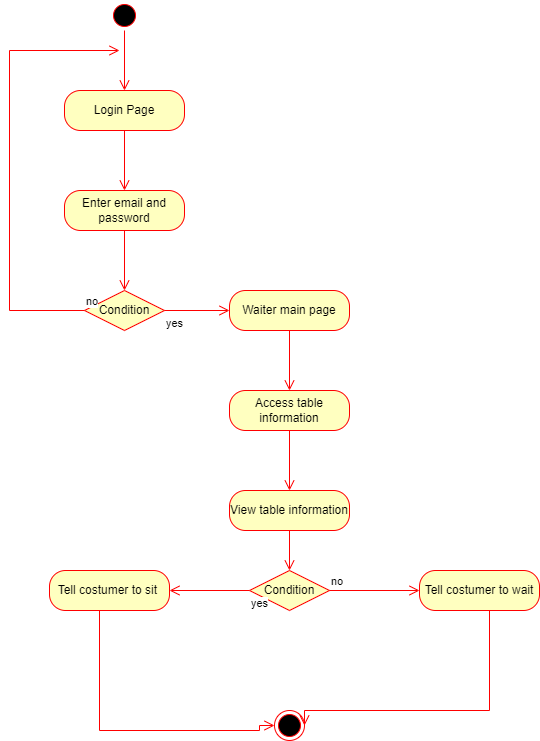

The diagram above was exported from draw.io. Its source (the exported page's mxGraphModel, read from the mxfile embedded in the PNG):
<mxGraphModel dx="1038" dy="579" grid="1" gridSize="10" guides="1" tooltips="1" connect="1" arrows="1" fold="1" page="1" pageScale="1" pageWidth="850" pageHeight="1100" math="0" shadow="0">
  <root>
    <mxCell id="0" />
    <mxCell id="1" parent="0" />
    <mxCell id="fe_AzL9h43XKLXpqsnDw-1" value="" style="ellipse;html=1;shape=startState;fillColor=#000000;strokeColor=#ff0000;" vertex="1" parent="1">
      <mxGeometry x="190" y="90" width="30" height="30" as="geometry" />
    </mxCell>
    <mxCell id="fe_AzL9h43XKLXpqsnDw-2" value="" style="edgeStyle=orthogonalEdgeStyle;html=1;verticalAlign=bottom;endArrow=open;endSize=8;strokeColor=#ff0000;rounded=0;" edge="1" source="fe_AzL9h43XKLXpqsnDw-1" parent="1">
      <mxGeometry relative="1" as="geometry">
        <mxPoint x="205" y="180" as="targetPoint" />
      </mxGeometry>
    </mxCell>
    <mxCell id="fe_AzL9h43XKLXpqsnDw-4" value="Login Page" style="rounded=1;whiteSpace=wrap;html=1;arcSize=40;fontColor=#000000;fillColor=#ffffc0;strokeColor=#ff0000;" vertex="1" parent="1">
      <mxGeometry x="145" y="180" width="120" height="40" as="geometry" />
    </mxCell>
    <mxCell id="fe_AzL9h43XKLXpqsnDw-5" value="" style="edgeStyle=orthogonalEdgeStyle;html=1;verticalAlign=bottom;endArrow=open;endSize=8;strokeColor=#ff0000;rounded=0;" edge="1" source="fe_AzL9h43XKLXpqsnDw-4" parent="1">
      <mxGeometry relative="1" as="geometry">
        <mxPoint x="205" y="280" as="targetPoint" />
      </mxGeometry>
    </mxCell>
    <mxCell id="fe_AzL9h43XKLXpqsnDw-6" value="Enter email and password" style="rounded=1;whiteSpace=wrap;html=1;arcSize=40;fontColor=#000000;fillColor=#ffffc0;strokeColor=#ff0000;" vertex="1" parent="1">
      <mxGeometry x="145" y="280" width="120" height="40" as="geometry" />
    </mxCell>
    <mxCell id="fe_AzL9h43XKLXpqsnDw-7" value="" style="edgeStyle=orthogonalEdgeStyle;html=1;verticalAlign=bottom;endArrow=open;endSize=8;strokeColor=#ff0000;rounded=0;" edge="1" source="fe_AzL9h43XKLXpqsnDw-6" parent="1">
      <mxGeometry relative="1" as="geometry">
        <mxPoint x="205" y="380" as="targetPoint" />
      </mxGeometry>
    </mxCell>
    <mxCell id="fe_AzL9h43XKLXpqsnDw-10" value="Condition" style="rhombus;whiteSpace=wrap;html=1;fillColor=#ffffc0;strokeColor=#ff0000;" vertex="1" parent="1">
      <mxGeometry x="165" y="380" width="80" height="40" as="geometry" />
    </mxCell>
    <mxCell id="fe_AzL9h43XKLXpqsnDw-11" value="no" style="edgeStyle=orthogonalEdgeStyle;html=1;align=left;verticalAlign=bottom;endArrow=open;endSize=8;strokeColor=#ff0000;rounded=0;exitX=0;exitY=0.5;exitDx=0;exitDy=0;" edge="1" source="fe_AzL9h43XKLXpqsnDw-10" parent="1">
      <mxGeometry x="-1" relative="1" as="geometry">
        <mxPoint x="200" y="140" as="targetPoint" />
        <Array as="points">
          <mxPoint x="90" y="400" />
          <mxPoint x="90" y="140" />
        </Array>
      </mxGeometry>
    </mxCell>
    <mxCell id="fe_AzL9h43XKLXpqsnDw-12" value="yes" style="edgeStyle=orthogonalEdgeStyle;html=1;align=left;verticalAlign=top;endArrow=open;endSize=8;strokeColor=#ff0000;rounded=0;exitX=1;exitY=0.5;exitDx=0;exitDy=0;" edge="1" source="fe_AzL9h43XKLXpqsnDw-10" parent="1">
      <mxGeometry x="-1" relative="1" as="geometry">
        <mxPoint x="310" y="400" as="targetPoint" />
      </mxGeometry>
    </mxCell>
    <mxCell id="fe_AzL9h43XKLXpqsnDw-14" value="Waiter main page" style="rounded=1;whiteSpace=wrap;html=1;arcSize=40;fontColor=#000000;fillColor=#ffffc0;strokeColor=#ff0000;" vertex="1" parent="1">
      <mxGeometry x="310" y="380" width="120" height="40" as="geometry" />
    </mxCell>
    <mxCell id="fe_AzL9h43XKLXpqsnDw-15" value="" style="edgeStyle=orthogonalEdgeStyle;html=1;verticalAlign=bottom;endArrow=open;endSize=8;strokeColor=#ff0000;rounded=0;" edge="1" source="fe_AzL9h43XKLXpqsnDw-14" parent="1">
      <mxGeometry relative="1" as="geometry">
        <mxPoint x="370" y="480" as="targetPoint" />
      </mxGeometry>
    </mxCell>
    <mxCell id="fe_AzL9h43XKLXpqsnDw-16" value="Access table information" style="rounded=1;whiteSpace=wrap;html=1;arcSize=40;fontColor=#000000;fillColor=#ffffc0;strokeColor=#ff0000;" vertex="1" parent="1">
      <mxGeometry x="310" y="480" width="120" height="40" as="geometry" />
    </mxCell>
    <mxCell id="fe_AzL9h43XKLXpqsnDw-17" value="" style="edgeStyle=orthogonalEdgeStyle;html=1;verticalAlign=bottom;endArrow=open;endSize=8;strokeColor=#ff0000;rounded=0;" edge="1" source="fe_AzL9h43XKLXpqsnDw-16" parent="1">
      <mxGeometry relative="1" as="geometry">
        <mxPoint x="370" y="580" as="targetPoint" />
      </mxGeometry>
    </mxCell>
    <mxCell id="fe_AzL9h43XKLXpqsnDw-19" value="View table information" style="rounded=1;whiteSpace=wrap;html=1;arcSize=40;fontColor=#000000;fillColor=#ffffc0;strokeColor=#ff0000;" vertex="1" parent="1">
      <mxGeometry x="310" y="580" width="120" height="40" as="geometry" />
    </mxCell>
    <mxCell id="fe_AzL9h43XKLXpqsnDw-20" value="" style="edgeStyle=orthogonalEdgeStyle;html=1;verticalAlign=bottom;endArrow=open;endSize=8;strokeColor=#ff0000;rounded=0;" edge="1" source="fe_AzL9h43XKLXpqsnDw-19" parent="1">
      <mxGeometry relative="1" as="geometry">
        <mxPoint x="370" y="660" as="targetPoint" />
      </mxGeometry>
    </mxCell>
    <mxCell id="fe_AzL9h43XKLXpqsnDw-23" value="" style="ellipse;html=1;shape=endState;fillColor=#000000;strokeColor=#ff0000;" vertex="1" parent="1">
      <mxGeometry x="355" y="800" width="30" height="30" as="geometry" />
    </mxCell>
    <mxCell id="fe_AzL9h43XKLXpqsnDw-27" value="Condition" style="rhombus;whiteSpace=wrap;html=1;fillColor=#ffffc0;strokeColor=#ff0000;" vertex="1" parent="1">
      <mxGeometry x="330" y="660" width="80" height="40" as="geometry" />
    </mxCell>
    <mxCell id="fe_AzL9h43XKLXpqsnDw-28" value="no" style="edgeStyle=orthogonalEdgeStyle;html=1;align=left;verticalAlign=bottom;endArrow=open;endSize=8;strokeColor=#ff0000;rounded=0;" edge="1" source="fe_AzL9h43XKLXpqsnDw-27" parent="1">
      <mxGeometry x="-1" relative="1" as="geometry">
        <mxPoint x="500" y="680" as="targetPoint" />
      </mxGeometry>
    </mxCell>
    <mxCell id="fe_AzL9h43XKLXpqsnDw-29" value="yes" style="edgeStyle=orthogonalEdgeStyle;html=1;align=left;verticalAlign=top;endArrow=open;endSize=8;strokeColor=#ff0000;rounded=0;exitX=0;exitY=0.5;exitDx=0;exitDy=0;" edge="1" source="fe_AzL9h43XKLXpqsnDw-27" parent="1">
      <mxGeometry x="-1" relative="1" as="geometry">
        <mxPoint x="250" y="680" as="targetPoint" />
      </mxGeometry>
    </mxCell>
    <mxCell id="fe_AzL9h43XKLXpqsnDw-30" value="Tell costumer to sit&amp;nbsp;" style="rounded=1;whiteSpace=wrap;html=1;arcSize=40;fontColor=#000000;fillColor=#ffffc0;strokeColor=#ff0000;" vertex="1" parent="1">
      <mxGeometry x="130" y="660" width="120" height="40" as="geometry" />
    </mxCell>
    <mxCell id="fe_AzL9h43XKLXpqsnDw-31" value="" style="edgeStyle=orthogonalEdgeStyle;html=1;verticalAlign=bottom;endArrow=open;endSize=8;strokeColor=#ff0000;rounded=0;entryX=0;entryY=0.5;entryDx=0;entryDy=0;" edge="1" source="fe_AzL9h43XKLXpqsnDw-30" parent="1" target="fe_AzL9h43XKLXpqsnDw-23">
      <mxGeometry relative="1" as="geometry">
        <mxPoint x="190" y="820" as="targetPoint" />
        <Array as="points">
          <mxPoint x="180" y="820" />
          <mxPoint x="340" y="820" />
        </Array>
      </mxGeometry>
    </mxCell>
    <mxCell id="fe_AzL9h43XKLXpqsnDw-32" value="Tell costumer to wait" style="rounded=1;whiteSpace=wrap;html=1;arcSize=40;fontColor=#000000;fillColor=#ffffc0;strokeColor=#ff0000;" vertex="1" parent="1">
      <mxGeometry x="500" y="660" width="120" height="40" as="geometry" />
    </mxCell>
    <mxCell id="fe_AzL9h43XKLXpqsnDw-33" value="" style="edgeStyle=orthogonalEdgeStyle;html=1;verticalAlign=bottom;endArrow=open;endSize=8;strokeColor=#ff0000;rounded=0;entryX=1;entryY=0.5;entryDx=0;entryDy=0;" edge="1" source="fe_AzL9h43XKLXpqsnDw-32" parent="1" target="fe_AzL9h43XKLXpqsnDw-23">
      <mxGeometry relative="1" as="geometry">
        <mxPoint x="560" y="800" as="targetPoint" />
        <Array as="points">
          <mxPoint x="570" y="800" />
          <mxPoint x="385" y="800" />
        </Array>
      </mxGeometry>
    </mxCell>
  </root>
</mxGraphModel>